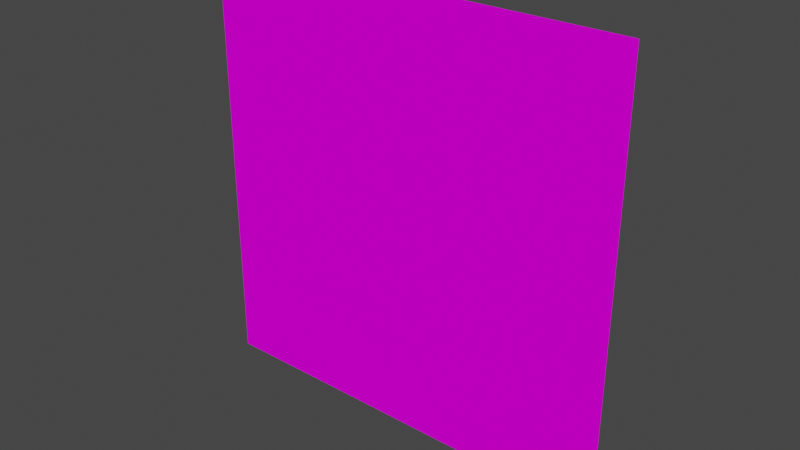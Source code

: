 # Source: bush_front.blend  (saved by Blender 2.93.21; exported with 4.5.12 LTS)
import bpy
from mathutils import Matrix  # noqa: F401  (used for matrix-valued properties, if any)

bpy.ops.wm.read_factory_settings(use_empty=True)
scene = bpy.context.scene
scene.name = 'Scene'

# ---- collections
col_collection = bpy.data.collections.new('Collection'); scene.collection.children.link(col_collection)

# ---- images (referenced by path relative to the original .blend; pixels are not part of the script)
import os
ASSET_DIR = os.environ.get("B2B_ASSET_DIR", "")  # directory of the original .blend (textures are referenced by path, not embedded)
HERE = os.path.dirname(os.path.abspath(__file__))  # packed textures are extracted next to this script under _unpacked/

def load_image(name, relpath, width, height, colorspace="sRGB"):
    """Load a texture the original file referenced (path relative to the .blend, or extracted next to this script)."""
    p = next((c for c in (os.path.join(HERE, relpath), os.path.join(ASSET_DIR, relpath)) if relpath and os.path.exists(c)), "")
    if p:
        img = bpy.data.images.load(p, check_existing=True)
        img.name = name
    else:  # same state as the original file: an image datablock whose file is absent (Cycles renders it pink)
        img = bpy.data.images.new(name, width, height)
        img.source = "FILE"
        img.filepath = "//" + (relpath or name)
    img.colorspace_settings.name = colorspace
    return img
img_bush_front_png = load_image('bush_front.png', 'textures/bush_front.png', 1024, 1024, 'sRGB')

# ---- materials (node trees are filled in below, after node groups)
mat_bush_front = bpy.data.materials.new('bush_front')
mat_bush_front.surface_render_method = 'BLENDED'
mat_bush_front.blend_method = 'BLEND'
mat_bush_front.use_transparent_shadow = False

# ---- material node trees
mat_bush_front.use_nodes = True; mat_bush_front.node_tree.nodes.clear()
_N = mat_bush_front.node_tree.nodes; _L = mat_bush_front.node_tree.links
n0 = _N.new('ShaderNodeOutputMaterial'); n0.name = 'Material Output'; n0.location = (438, 300)
n1 = _N.new('ShaderNodeMixShader'); n1.name = 'Mix Shader'; n1.location = (218, 277)
n2 = _N.new('ShaderNodeBsdfDiffuse'); n2.name = 'Diffuse BSDF'; n2.location = (9, 349)
n3 = _N.new('ShaderNodeBsdfTransparent'); n3.name = 'Transparent BSDF'; n3.location = (-12, 149)
n3.inputs[0].default_value = (1.0, 1.0, 1.0, 0.0)
n4 = _N.new('ShaderNodeTexImage'); n4.name = 'Image Texture'; n4.location = (-309, 317)
n4.image = img_bush_front_png
_L.new(n4.outputs[0], n2.inputs[0])
_L.new(n4.outputs[1], n1.inputs[0])
_L.new(n1.outputs[0], n0.inputs[0])
_L.new(n2.outputs[0], n1.inputs[2])
_L.new(n3.outputs[0], n1.inputs[1])
n0.is_active_output = True

# ---- world
world_world = bpy.data.worlds.new('World'); scene.world = world_world
world_world.use_nodes = True; world_world.node_tree.nodes.clear()
_N = world_world.node_tree.nodes; _L = world_world.node_tree.links
n0 = _N.new('ShaderNodeOutputWorld'); n0.name = 'World Output'; n0.location = (300, 300)
n1 = _N.new('ShaderNodeBackground'); n1.name = 'Background'; n1.location = (10, 300)
n1.inputs[0].default_value = (0.05088, 0.05088, 0.05088, 1.0)
_L.new(n1.outputs[0], n0.inputs[0])
n0.is_active_output = True
world_world.color = (0.05088, 0.05088, 0.05088)
world_world.use_sun_shadow = False
world_world.sun_shadow_jitter_overblur = 0.0

# ---- meshes
me_bush_front = bpy.data.meshes.new('Bush_front')
me_bush_front.from_pydata([(1.0, 4.371e-08, 5.96e-08), (1.0, 4.371e-08, 2.0), (-1.0, -4.371e-08, 0.0), (-1.0, -4.371e-08, 2.0)], [], [(0, 1, 3, 2)])
_uv = me_bush_front.uv_layers.new(name='UVMap')
_uv.uv.foreach_set('vector', [0.9999, 9.998e-05, 0.9999, 0.9999, 0.0001, 0.9999, 9.998e-05, 9.998e-05])
me_bush_front.materials.append(mat_bush_front)
me_bush_front.use_remesh_fix_poles = True
me_bush_front.use_remesh_preserve_attributes = False
me_bush_front.update()

# ---- objects
ob_bush_front = bpy.data.objects.new('bush_front', me_bush_front)

# ---- transforms, parenting, visibility, modifiers, constraints
ob_bush_front.location = (0.0, 0.0, 0.0)

# ---- collection membership
col_collection.objects.link(ob_bush_front)

# ---- scene / render settings (as saved in the file)
scene.frame_start = 1; scene.frame_end = 250; scene.frame_set(1)
scene.render.engine = 'BLENDER_EEVEE_NEXT'
scene.cycles.use_denoising = False
scene.cycles.samples = 128
scene.cycles.sampling_pattern = 'TABULATED_SOBOL'
scene.cycles.use_adaptive_sampling = False
scene.cycles.use_light_tree = False
scene.view_settings.view_transform = 'Filmic'
bpy.context.view_layer.update()

# ---- added for rendering (the .blend has no active camera and no usable light): camera, sun
cam_auto = bpy.data.cameras.new('AutoCamera')
cam_auto.lens = 50.0
cam_auto.sensor_width = 36.0
cam_auto.clip_end = 1000.0
ob_auto_camera = bpy.data.objects.new('AutoCamera', cam_auto)
scene.collection.objects.link(ob_auto_camera)
ob_auto_camera.location = (2.61693, -3.14032, 3.09354)
ob_auto_camera.rotation_euler = (1.09748, -7.21219e-08, 0.694738)
scene.camera = ob_auto_camera
light_auto_sun = bpy.data.lights.new('AutoSun', 'SUN')
light_auto_sun.energy = 3.0
light_auto_sun.angle = 0.0523599
ob_auto_sun = bpy.data.objects.new('AutoSun', light_auto_sun)
scene.collection.objects.link(ob_auto_sun)
ob_auto_sun.rotation_euler = (0.872665, 0.174533, 0.523599)
bpy.context.view_layer.update()
